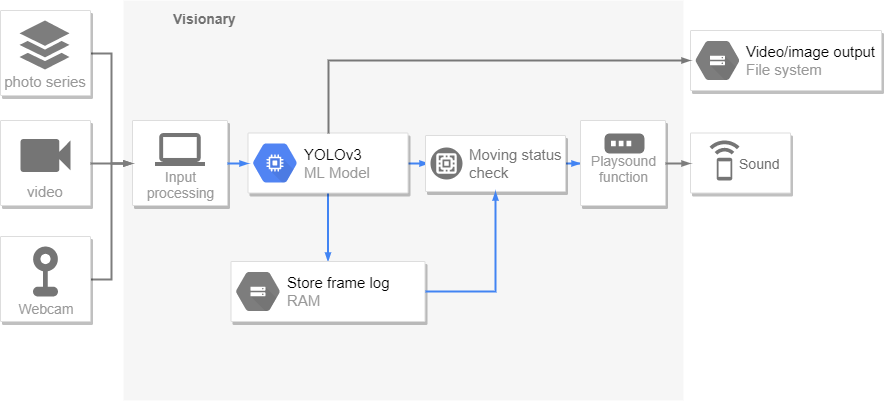

The diagram above was exported from draw.io. Its source (the exported page's mxGraphModel, read from the mxfile embedded in the PNG):
<mxGraphModel dx="1058" dy="808" grid="1" gridSize="10" guides="1" tooltips="1" connect="1" arrows="1" fold="1" page="1" pageScale="1" pageWidth="1169" pageHeight="827" background="#ffffff" math="0" shadow="0">
  <root>
    <mxCell id="0" />
    <mxCell id="1" parent="0" />
    <mxCell id="14" value="&lt;b&gt;Visionary&lt;/b&gt;" style="fillColor=#F6F6F6;strokeColor=none;shadow=0;gradientColor=none;fontSize=14;align=left;spacing=10;fontColor=#717171;9E9E9E;verticalAlign=top;spacingTop=-4;fontStyle=0;spacingLeft=40;html=1;" parent="1" vertex="1">
      <mxGeometry x="350" y="240" width="560" height="400" as="geometry" />
    </mxCell>
    <mxCell id="435" style="edgeStyle=orthogonalEdgeStyle;rounded=0;html=1;startArrow=none;startFill=0;endArrow=blockThin;endFill=1;jettySize=auto;orthogonalLoop=1;strokeWidth=2;fontSize=10;fontColor=#999999;dashed=0;strokeColor=#7D7D7D;labelBackgroundColor=none;endSize=4;startSize=4;entryX=0;entryY=0.5;entryDx=0;entryDy=0;" parent="1" source="416" target="418" edge="1">
      <mxGeometry relative="1" as="geometry" />
    </mxCell>
    <mxCell id="418" value="Input&lt;br style=&quot;font-size: 14px;&quot;&gt;processing" style="strokeColor=#dddddd;fillColor=#ffffff;shadow=1;strokeWidth=1;rounded=1;absoluteArcSize=1;arcSize=2;labelPosition=center;verticalLabelPosition=middle;align=center;verticalAlign=bottom;spacingLeft=0;fontColor=#999999;fontSize=14;whiteSpace=wrap;spacingBottom=2;html=1;" parent="1" vertex="1">
      <mxGeometry x="359" y="360" width="95" height="85" as="geometry" />
    </mxCell>
    <mxCell id="419" value="" style="dashed=0;html=1;fillColor=#757575;strokeColor=none;shape=mxgraph.gcp2.laptop;part=1;" parent="418" vertex="1">
      <mxGeometry x="0.5" width="50" height="33" relative="1" as="geometry">
        <mxPoint x="-25" y="12.5" as="offset" />
      </mxGeometry>
    </mxCell>
    <mxCell id="437" style="edgeStyle=orthogonalEdgeStyle;rounded=0;html=1;startArrow=none;startFill=0;endArrow=blockThin;endFill=1;jettySize=auto;orthogonalLoop=1;strokeWidth=2;fontSize=10;fontColor=#999999;dashed=0;strokeColor=#4284F3;labelBackgroundColor=none;endSize=4;startSize=4;" parent="1" source="445" target="447" edge="1">
      <mxGeometry relative="1" as="geometry">
        <mxPoint x="500.1034482758621" y="320" as="sourcePoint" />
        <mxPoint x="555.2758620689656" y="470" as="targetPoint" />
      </mxGeometry>
    </mxCell>
    <mxCell id="438" style="edgeStyle=orthogonalEdgeStyle;rounded=0;html=1;startArrow=none;startFill=0;endArrow=blockThin;endFill=1;jettySize=auto;orthogonalLoop=1;strokeWidth=2;fontSize=10;fontColor=#999999;dashed=0;strokeColor=#4284F3;labelBackgroundColor=none;endSize=4;startSize=4;" parent="1" source="445" target="424" edge="1">
      <mxGeometry relative="1" as="geometry">
        <mxPoint x="555" y="295.1379310344828" as="sourcePoint" />
      </mxGeometry>
    </mxCell>
    <mxCell id="439" style="edgeStyle=orthogonalEdgeStyle;rounded=0;html=1;startArrow=none;startFill=0;endArrow=blockThin;endFill=1;jettySize=auto;orthogonalLoop=1;strokeWidth=2;fontSize=10;fontColor=#999999;dashed=0;strokeColor=#4284F3;labelBackgroundColor=none;endSize=4;startSize=4;entryX=0;entryY=0.5;entryDx=0;entryDy=0;" parent="1" source="424" target="aUeEqCwaiUyysru_COrk-476" edge="1">
      <mxGeometry relative="1" as="geometry" />
    </mxCell>
    <mxCell id="aUeEqCwaiUyysru_COrk-474" value="" style="edgeStyle=orthogonalEdgeStyle;rounded=0;orthogonalLoop=1;jettySize=auto;html=1;fontColor=#787878;" edge="1" parent="1" source="425">
      <mxGeometry relative="1" as="geometry">
        <mxPoint x="736" y="419" as="targetPoint" />
      </mxGeometry>
    </mxCell>
    <mxCell id="424" value="" style="strokeColor=#dddddd;fillColor=#ffffff;shadow=1;strokeWidth=1;rounded=1;absoluteArcSize=1;arcSize=2;fontSize=14;fontColor=#000000;align=right;html=1;" parent="1" vertex="1">
      <mxGeometry x="652" y="375" width="140" height="56" as="geometry" />
    </mxCell>
    <mxCell id="425" value="&lt;font color=&quot;#757575&quot; style=&quot;font-size: 15px&quot;&gt;Moving status &lt;br&gt;check&lt;/font&gt;&lt;br&gt;" style="dashed=0;html=1;fillColor=#757575;strokeColor=none;shape=mxgraph.gcp2.google_network_edge_cache;part=1;labelPosition=right;verticalLabelPosition=middle;align=left;verticalAlign=middle;spacingLeft=5;fontColor=#000000;fontSize=12;" parent="424" vertex="1">
      <mxGeometry y="0.5" width="32" height="32" relative="1" as="geometry">
        <mxPoint x="5" y="-16" as="offset" />
      </mxGeometry>
    </mxCell>
    <mxCell id="426" value="&lt;font color=&quot;#6e6e6e&quot; style=&quot;font-size: 14px;&quot;&gt;&lt;span style=&quot;font-size: 14px;&quot;&gt;Sound&amp;nbsp;&amp;nbsp;&lt;/span&gt;&lt;/font&gt;&lt;br style=&quot;font-size: 14px;&quot;&gt;" style="strokeColor=#dddddd;fillColor=#ffffff;shadow=1;strokeWidth=1;rounded=1;absoluteArcSize=1;arcSize=2;fontSize=14;fontColor=#000000;align=right;html=1;" parent="1" vertex="1">
      <mxGeometry x="917" y="372.5" width="100" height="60" as="geometry" />
    </mxCell>
    <mxCell id="445" value="" style="strokeColor=#dddddd;fillColor=#ffffff;shadow=1;strokeWidth=1;rounded=1;absoluteArcSize=1;arcSize=2;fontSize=14;fontColor=#000000;align=right;html=1;" parent="1" vertex="1">
      <mxGeometry x="474.5" y="372.5" width="160" height="60" as="geometry" />
    </mxCell>
    <mxCell id="446" value="&lt;font style=&quot;font-size: 15px&quot;&gt;&lt;font color=&quot;#000000&quot; style=&quot;font-size: 15px&quot;&gt;YOLOv3&lt;/font&gt;&lt;br&gt;ML Model&lt;/font&gt;&lt;br&gt;" style="dashed=0;html=1;fillColor=#5184F3;strokeColor=none;shape=mxgraph.gcp2.compute_engine;part=1;labelPosition=right;verticalLabelPosition=middle;align=left;verticalAlign=middle;spacingLeft=5;fontColor=#999999;fontSize=12;" parent="445" vertex="1">
      <mxGeometry y="0.5" width="44" height="39" relative="1" as="geometry">
        <mxPoint x="5" y="-19.5" as="offset" />
      </mxGeometry>
    </mxCell>
    <mxCell id="447" value="" style="strokeColor=#dddddd;fillColor=#ffffff;shadow=1;strokeWidth=1;rounded=1;absoluteArcSize=1;arcSize=2;fontSize=14;fontColor=#000000;align=right;html=1;" parent="1" vertex="1">
      <mxGeometry x="457.5" y="501" width="194" height="60" as="geometry" />
    </mxCell>
    <mxCell id="448" value="&lt;font style=&quot;font-size: 15px&quot;&gt;&lt;font color=&quot;#000000&quot; style=&quot;font-size: 15px&quot;&gt;Store frame log&lt;/font&gt;&lt;br&gt;RAM&lt;/font&gt;&lt;br&gt;" style="dashed=0;html=1;fillColor=#7D7D7D;strokeColor=none;shape=mxgraph.gcp2.cloud_storage;part=1;labelPosition=right;verticalLabelPosition=middle;align=left;verticalAlign=middle;spacingLeft=5;fontColor=#999999;fontSize=12;" parent="447" vertex="1">
      <mxGeometry y="0.5" width="44" height="39" relative="1" as="geometry">
        <mxPoint x="5" y="-19.5" as="offset" />
      </mxGeometry>
    </mxCell>
    <mxCell id="aUeEqCwaiUyysru_COrk-448" value="&lt;font style=&quot;font-size: 15px&quot;&gt;video&lt;/font&gt;" style="strokeColor=#dddddd;fillColor=#ffffff;shadow=1;strokeWidth=1;rounded=1;absoluteArcSize=1;arcSize=2;labelPosition=center;verticalLabelPosition=middle;align=center;verticalAlign=bottom;spacingLeft=0;fontColor=#999999;fontSize=14;whiteSpace=wrap;spacingBottom=2;html=1;" vertex="1" parent="1">
      <mxGeometry x="227" y="360" width="90" height="85" as="geometry" />
    </mxCell>
    <mxCell id="aUeEqCwaiUyysru_COrk-449" value="" style="dashed=0;html=1;fillColor=#757575;strokeColor=none;shape=mxgraph.gcp2.record;part=1;" vertex="1" parent="aUeEqCwaiUyysru_COrk-448">
      <mxGeometry x="0.5" width="50" height="33" relative="1" as="geometry">
        <mxPoint x="-25" y="18.5" as="offset" />
      </mxGeometry>
    </mxCell>
    <mxCell id="aUeEqCwaiUyysru_COrk-451" style="edgeStyle=orthogonalEdgeStyle;rounded=0;html=1;startArrow=none;startFill=0;endArrow=blockThin;endFill=1;jettySize=auto;orthogonalLoop=1;strokeWidth=2;fontSize=10;fontColor=#999999;dashed=0;strokeColor=#7D7D7D;labelBackgroundColor=none;endSize=4;startSize=4;exitX=1;exitY=0.5;exitDx=0;exitDy=0;entryX=0;entryY=0.5;entryDx=0;entryDy=0;" edge="1" parent="1" source="aUeEqCwaiUyysru_COrk-448" target="418">
      <mxGeometry relative="1" as="geometry">
        <mxPoint x="284" y="303" as="sourcePoint" />
        <mxPoint x="404" y="370" as="targetPoint" />
      </mxGeometry>
    </mxCell>
    <mxCell id="aUeEqCwaiUyysru_COrk-456" style="edgeStyle=orthogonalEdgeStyle;rounded=0;html=1;startArrow=none;startFill=0;endArrow=blockThin;endFill=1;jettySize=auto;orthogonalLoop=1;strokeWidth=2;fontSize=10;fontColor=#999999;dashed=0;strokeColor=#7D7D7D;labelBackgroundColor=none;endSize=4;startSize=4;exitX=1;exitY=0.5;exitDx=0;exitDy=0;entryX=0;entryY=0.5;entryDx=0;entryDy=0;" edge="1" parent="1" source="aUeEqCwaiUyysru_COrk-461" target="418">
      <mxGeometry relative="1" as="geometry">
        <mxPoint x="274" y="519" as="sourcePoint" />
        <mxPoint x="404" y="370" as="targetPoint" />
      </mxGeometry>
    </mxCell>
    <mxCell id="aUeEqCwaiUyysru_COrk-459" value="" style="group;fontSize=14;" vertex="1" connectable="0" parent="1">
      <mxGeometry x="227" y="250" width="90" height="85" as="geometry" />
    </mxCell>
    <mxCell id="416" value="&lt;font style=&quot;font-size: 15px&quot;&gt;photo series&lt;/font&gt;" style="strokeColor=#dddddd;fillColor=#ffffff;shadow=1;strokeWidth=1;rounded=1;absoluteArcSize=1;arcSize=2;labelPosition=center;verticalLabelPosition=middle;align=center;verticalAlign=bottom;spacingLeft=0;fontColor=#999999;fontSize=12;whiteSpace=wrap;spacingBottom=2;html=1;" parent="aUeEqCwaiUyysru_COrk-459" vertex="1">
      <mxGeometry width="90" height="85" as="geometry" />
    </mxCell>
    <mxCell id="aUeEqCwaiUyysru_COrk-458" value="" style="html=1;aspect=fixed;strokeColor=none;shadow=0;align=center;verticalAlign=top;fillColor=#7D7D7D;shape=mxgraph.gcp2.files" vertex="1" parent="aUeEqCwaiUyysru_COrk-459">
      <mxGeometry x="19" y="10" width="50" height="49" as="geometry" />
    </mxCell>
    <mxCell id="aUeEqCwaiUyysru_COrk-461" value="Webcam" style="strokeColor=#dddddd;fillColor=#ffffff;shadow=1;strokeWidth=1;rounded=1;absoluteArcSize=1;arcSize=2;labelPosition=center;verticalLabelPosition=middle;align=center;verticalAlign=bottom;spacingLeft=0;fontColor=#999999;fontSize=14;whiteSpace=wrap;spacingBottom=2;" vertex="1" parent="1">
      <mxGeometry x="227" y="476" width="90" height="85" as="geometry" />
    </mxCell>
    <mxCell id="aUeEqCwaiUyysru_COrk-462" value="" style="dashed=0;connectable=0;html=1;fillColor=#757575;strokeColor=none;shape=mxgraph.gcp2.webcam;part=1;" vertex="1" parent="aUeEqCwaiUyysru_COrk-461">
      <mxGeometry x="0.5" width="25" height="50" relative="1" as="geometry">
        <mxPoint x="-12.5" y="10" as="offset" />
      </mxGeometry>
    </mxCell>
    <mxCell id="aUeEqCwaiUyysru_COrk-470" style="edgeStyle=orthogonalEdgeStyle;rounded=0;html=1;startArrow=none;startFill=0;endArrow=blockThin;endFill=1;jettySize=auto;orthogonalLoop=1;strokeWidth=2;fontSize=10;fontColor=#999999;dashed=0;strokeColor=#4284F3;labelBackgroundColor=none;endSize=4;startSize=4;exitX=1;exitY=0.5;exitDx=0;exitDy=0;entryX=0;entryY=0.5;entryDx=0;entryDy=0;" edge="1" parent="1" source="418" target="445">
      <mxGeometry relative="1" as="geometry">
        <mxPoint x="564.5" y="442.5" as="sourcePoint" />
        <mxPoint x="480" y="410" as="targetPoint" />
      </mxGeometry>
    </mxCell>
    <mxCell id="aUeEqCwaiUyysru_COrk-475" style="edgeStyle=orthogonalEdgeStyle;rounded=0;html=1;startArrow=none;startFill=0;endArrow=blockThin;endFill=1;jettySize=auto;orthogonalLoop=1;strokeWidth=2;fontSize=10;fontColor=#999999;dashed=0;strokeColor=#4284F3;labelBackgroundColor=none;endSize=4;startSize=4;exitX=1;exitY=0.5;exitDx=0;exitDy=0;entryX=0.5;entryY=1;entryDx=0;entryDy=0;" edge="1" parent="1" source="447" target="424">
      <mxGeometry relative="1" as="geometry">
        <mxPoint x="644.5" y="412.5" as="sourcePoint" />
        <mxPoint x="690" y="412.5" as="targetPoint" />
      </mxGeometry>
    </mxCell>
    <mxCell id="aUeEqCwaiUyysru_COrk-476" value="Playsound&#10;function&#10;" style="strokeColor=#dddddd;fillColor=#ffffff;shadow=1;strokeWidth=1;rounded=1;absoluteArcSize=1;arcSize=2;labelPosition=center;verticalLabelPosition=middle;align=center;verticalAlign=bottom;spacingLeft=0;fontColor=#999999;fontSize=14;whiteSpace=wrap;spacingBottom=2;" vertex="1" parent="1">
      <mxGeometry x="807" y="360" width="85" height="85" as="geometry" />
    </mxCell>
    <mxCell id="aUeEqCwaiUyysru_COrk-477" value="" style="dashed=0;connectable=0;html=1;fillColor=#757575;strokeColor=none;shape=mxgraph.gcp2.gateway_icon;part=1;" vertex="1" parent="aUeEqCwaiUyysru_COrk-476">
      <mxGeometry x="0.5" width="40" height="20" relative="1" as="geometry">
        <mxPoint x="-18.5" y="13" as="offset" />
      </mxGeometry>
    </mxCell>
    <mxCell id="aUeEqCwaiUyysru_COrk-481" style="edgeStyle=orthogonalEdgeStyle;rounded=0;html=1;startArrow=none;startFill=0;endArrow=blockThin;endFill=1;jettySize=auto;orthogonalLoop=1;strokeWidth=2;fontSize=10;fontColor=#999999;dashed=0;strokeColor=#7D7D7D;labelBackgroundColor=none;endSize=4;startSize=4;entryX=0;entryY=0.5;entryDx=0;entryDy=0;exitX=1;exitY=0.5;exitDx=0;exitDy=0;" edge="1" parent="1" source="aUeEqCwaiUyysru_COrk-476" target="426">
      <mxGeometry relative="1" as="geometry">
        <mxPoint x="798" y="413" as="sourcePoint" />
        <mxPoint x="868" y="413" as="targetPoint" />
      </mxGeometry>
    </mxCell>
    <mxCell id="aUeEqCwaiUyysru_COrk-485" value="" style="dashed=0;connectable=0;html=1;fillColor=#757575;strokeColor=none;shape=mxgraph.gcp2.beacon;part=1;" vertex="1" parent="1">
      <mxGeometry x="936" y="380" width="30" height="40" as="geometry">
        <mxPoint x="-18.25" y="10" as="offset" />
      </mxGeometry>
    </mxCell>
    <mxCell id="aUeEqCwaiUyysru_COrk-494" value="" style="strokeColor=#dddddd;fillColor=#ffffff;shadow=1;strokeWidth=1;rounded=1;absoluteArcSize=1;arcSize=2;fontSize=16;fontColor=#000000;align=right;html=1;" vertex="1" parent="1">
      <mxGeometry x="917" y="270" width="191" height="60" as="geometry" />
    </mxCell>
    <mxCell id="aUeEqCwaiUyysru_COrk-495" value="&lt;font style=&quot;font-size: 15px&quot;&gt;&lt;font color=&quot;#000000&quot; style=&quot;font-size: 15px&quot;&gt;Video/image output&lt;/font&gt;&lt;br&gt;File system&lt;/font&gt;&lt;br&gt;" style="dashed=0;html=1;fillColor=#7D7D7D;strokeColor=none;shape=mxgraph.gcp2.cloud_storage;part=1;labelPosition=right;verticalLabelPosition=middle;align=left;verticalAlign=middle;spacingLeft=5;fontColor=#999999;fontSize=12;" vertex="1" parent="aUeEqCwaiUyysru_COrk-494">
      <mxGeometry y="0.5" width="44" height="39" relative="1" as="geometry">
        <mxPoint x="5" y="-19.5" as="offset" />
      </mxGeometry>
    </mxCell>
    <mxCell id="aUeEqCwaiUyysru_COrk-499" style="edgeStyle=orthogonalEdgeStyle;rounded=0;html=1;startArrow=none;startFill=0;endArrow=blockThin;endFill=1;jettySize=auto;orthogonalLoop=1;strokeWidth=2;fontSize=10;fontColor=#999999;dashed=0;strokeColor=#787878;labelBackgroundColor=none;endSize=4;startSize=4;exitX=0.5;exitY=0;exitDx=0;exitDy=0;entryX=0;entryY=0.5;entryDx=0;entryDy=0;" edge="1" parent="1" source="445" target="aUeEqCwaiUyysru_COrk-494">
      <mxGeometry relative="1" as="geometry">
        <mxPoint x="643" y="541" as="sourcePoint" />
        <mxPoint x="750" y="441" as="targetPoint" />
      </mxGeometry>
    </mxCell>
  </root>
</mxGraphModel>